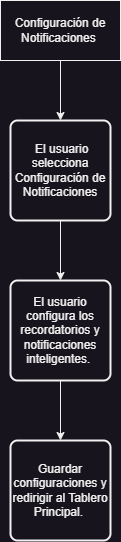

The diagram above was exported from draw.io. Its source (the exported page's mxGraphModel, read from the mxfile embedded in the PNG):
<mxGraphModel dx="1016" dy="654" grid="1" gridSize="10" guides="1" tooltips="1" connect="1" arrows="1" fold="1" page="1" pageScale="1" pageWidth="827" pageHeight="1169" math="0" shadow="0">
  <root>
    <mxCell id="0" />
    <mxCell id="1" parent="0" />
    <mxCell id="6d4C40aUTaDJt-tcl4zf-3" style="edgeStyle=orthogonalEdgeStyle;rounded=0;orthogonalLoop=1;jettySize=auto;html=1;exitX=0.5;exitY=1;exitDx=0;exitDy=0;entryX=0.5;entryY=0;entryDx=0;entryDy=0;" edge="1" parent="1" source="6d4C40aUTaDJt-tcl4zf-1" target="6d4C40aUTaDJt-tcl4zf-2">
      <mxGeometry relative="1" as="geometry" />
    </mxCell>
    <mxCell id="6d4C40aUTaDJt-tcl4zf-1" value="Configuración de Notificaciones&amp;nbsp;" style="whiteSpace=wrap;html=1;" vertex="1" parent="1">
      <mxGeometry x="354" y="70" width="120" height="60" as="geometry" />
    </mxCell>
    <mxCell id="6d4C40aUTaDJt-tcl4zf-5" style="edgeStyle=orthogonalEdgeStyle;rounded=0;orthogonalLoop=1;jettySize=auto;html=1;exitX=0.5;exitY=1;exitDx=0;exitDy=0;" edge="1" parent="1" source="6d4C40aUTaDJt-tcl4zf-2" target="6d4C40aUTaDJt-tcl4zf-4">
      <mxGeometry relative="1" as="geometry" />
    </mxCell>
    <mxCell id="6d4C40aUTaDJt-tcl4zf-2" value="&amp;nbsp;El usuario selecciona Configuración de Notificaciones" style="rounded=1;whiteSpace=wrap;html=1;absoluteArcSize=1;arcSize=14;strokeWidth=2;" vertex="1" parent="1">
      <mxGeometry x="364" y="190" width="100" height="100" as="geometry" />
    </mxCell>
    <mxCell id="6d4C40aUTaDJt-tcl4zf-7" style="edgeStyle=orthogonalEdgeStyle;rounded=0;orthogonalLoop=1;jettySize=auto;html=1;exitX=0.5;exitY=1;exitDx=0;exitDy=0;" edge="1" parent="1" source="6d4C40aUTaDJt-tcl4zf-4" target="6d4C40aUTaDJt-tcl4zf-6">
      <mxGeometry relative="1" as="geometry" />
    </mxCell>
    <mxCell id="6d4C40aUTaDJt-tcl4zf-4" value="El usuario configura los recordatorios y notificaciones &lt;br&gt;inteligentes.&amp;nbsp;" style="rounded=1;whiteSpace=wrap;html=1;absoluteArcSize=1;arcSize=14;strokeWidth=2;" vertex="1" parent="1">
      <mxGeometry x="364" y="350" width="100" height="100" as="geometry" />
    </mxCell>
    <mxCell id="6d4C40aUTaDJt-tcl4zf-6" value="Guardar configuraciones y redirigir al Tablero Principal.&amp;nbsp;" style="rounded=1;whiteSpace=wrap;html=1;absoluteArcSize=1;arcSize=14;strokeWidth=2;" vertex="1" parent="1">
      <mxGeometry x="364" y="510" width="100" height="100" as="geometry" />
    </mxCell>
  </root>
</mxGraphModel>